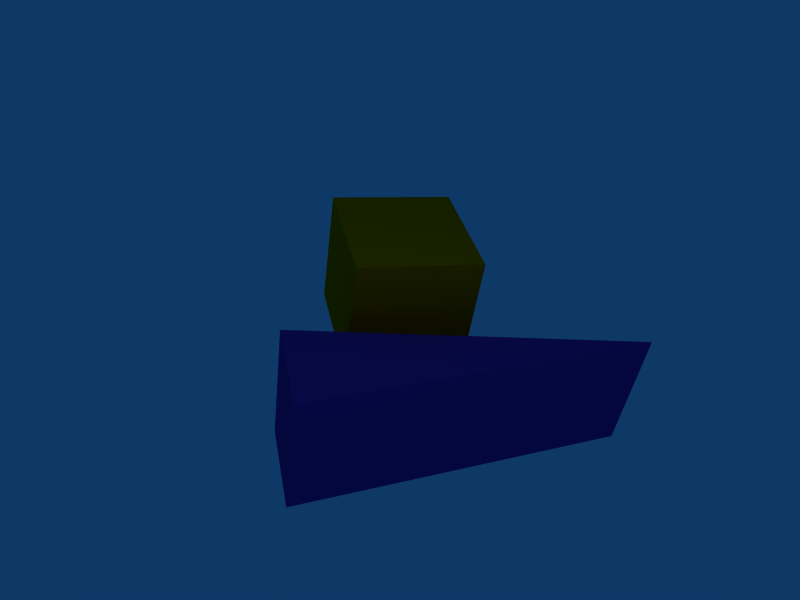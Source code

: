 # Source: axisCube.blend  (saved by Blender 2.48.1; exported with 4.5.12 LTS)
import bpy
from mathutils import Matrix  # noqa: F401  (used for matrix-valued properties, if any)

bpy.ops.wm.read_factory_settings(use_empty=True)
scene = bpy.context.scene
scene.name = 'Scene'

# ---- collections
col_collection_1 = bpy.data.collections.new('Collection 1'); scene.collection.children.link(col_collection_1)

# ---- materials (node trees are filled in below, after node groups)
mat_material_001 = bpy.data.materials.new('Material.001')
mat_material_001.alpha_threshold = 0.0
mat_material_001.preview_render_type = 'CUBE'
mat_material_001.diffuse_color = (1.0, 0.4935, 0.0, 1.0)
mat_material_001.roughness = 0.5
mat_material_001.line_color = (0.0, 0.0, 0.0, 1.0)
mat_material = bpy.data.materials.new('Material')
mat_material.alpha_threshold = 0.0
mat_material.preview_render_type = 'CUBE'
mat_material.diffuse_color = (0.2318, 0.1239, 0.5848, 1.0)
mat_material.roughness = 0.5
mat_material.line_color = (0.0, 0.0, 0.0, 1.0)

# ---- material node trees

# ---- world
world_world = bpy.data.worlds.new('World'); scene.world = world_world
world_world.color = (0.05656, 0.2208, 0.4)
world_world.use_sun_shadow = False
world_world.sun_shadow_jitter_overblur = 0.0
world_world.cycles.sampling_method = 'MANUAL'
world_world.cycles.sample_map_resolution = 256

# ---- cameras
cam_camera = bpy.data.cameras.new('Camera')
cam_camera.passepartout_alpha = 0.2
cam_camera.clip_end = 100.0
cam_camera.lens = 35.0
cam_camera.show_passepartout = False
cam_camera.show_safe_areas = True
cam_camera.dof.focus_distance = 0.0
cam_camera.dof.aperture_fstop = 128.0

# ---- lights
light_lamp = bpy.data.lights.new('Lamp', 'POINT')
light_lamp.transmission_factor = 0.0
light_lamp.energy = 100.0
light_lamp.shadow_buffer_clip_start = 0.5
light_lamp.shadow_soft_size = 1.0
light_lamp.shadow_maximum_resolution = 0.006
light_lamp.use_absolute_resolution = True
light_lamp.cycles.use_multiple_importance_sampling = False

# ---- meshes
me_cube_001 = bpy.data.meshes.new('Cube.001')
me_cube_001.from_pydata([(1.0, 1.0, -1.0), (1.0, -1.0, -1.0), (-1.0, -1.0, -1.0), (-1.0, 1.0, -1.0), (1.0, 1.0, 1.0), (1.0, -1.0, 1.0), (-1.0, -1.0, 1.0), (-1.0, 1.0, 1.0)], [], [(0, 1, 2, 3), (4, 7, 6, 5), (0, 4, 5, 1), (1, 5, 6, 2), (2, 6, 7, 3), (4, 0, 3, 7)])
_uv = me_cube_001.uv_layers.new(name='UVTex')
_uv.uv.foreach_set('vector', [0.0, 0.0, 1.0, 0.0, 1.0, 1.0, 0.0, 1.0, 0.0, 0.0, 1.0, 0.0, 1.0, 1.0, 0.0, 1.0, 0.0, 0.0, 1.0, 0.0, 1.0, 1.0, 0.0, 1.0, 0.0, 0.0, 1.0, 0.0, 1.0, 1.0, 0.0, 1.0, 0.0, 0.0, 1.0, 0.0, 1.0, 1.0, 0.0, 1.0, 0.0, 0.0, 1.0, 0.0, 1.0, 1.0, 0.0, 1.0])
me_cube_001.materials.append(mat_material_001)
me_cube_001.use_remesh_preserve_volume = False
me_cube_001.use_remesh_preserve_attributes = False
me_cube_001.use_mirror_vertex_groups = False
me_cube_001.update()
me_cube = bpy.data.meshes.new('Cube')
me_cube.from_pydata([(0.006381, 1.001, -1.05), (0.7389, -0.8598, -1.05), (-0.7389, -0.8598, -1.05), (-0.00638, 1.001, -1.05), (0.006381, 1.001, 1.05), (0.7389, -0.8598, 1.05), (-0.7389, -0.8598, 1.05), (-0.006381, 1.001, 1.05)], [], [(0, 1, 2, 3), (4, 7, 6, 5), (0, 4, 5, 1), (1, 5, 6, 2), (2, 6, 7, 3), (4, 0, 3, 7)])
me_cube.materials.append(mat_material)
me_cube.use_remesh_preserve_volume = False
me_cube.use_remesh_preserve_attributes = False
me_cube.use_mirror_vertex_groups = False
me_cube.update()

# ---- objects
ob_lamp = bpy.data.objects.new('Lamp', light_lamp)
ob_camera = bpy.data.objects.new('Camera', cam_camera)
ob_cube_001 = bpy.data.objects.new('Cube.001', me_cube_001)
ob_cube = bpy.data.objects.new('Cube', me_cube)

# ---- transforms, parenting, visibility, modifiers, constraints
ob_lamp.location = (3.185, -1.656, 6.363)
ob_lamp.lock_rotations_4d = False
ob_lamp.empty_display_type = 'ARROWS'
ob_lamp.lineart.crease_threshold = 0.0
ob_camera.location = (7.75, -3.871, 8.24)
ob_camera.rotation_euler = (0.9213, -0.133, -4.95)
ob_camera.scale = (0.6988, 0.6988, 0.6988)
ob_camera.lock_rotations_4d = False
ob_camera.empty_display_type = 'ARROWS'
ob_camera.lineart.crease_threshold = 0.0
ob_cube_001.location = (-2.182, -0.4714, 0.7669)
ob_cube_001.lock_rotations_4d = False
ob_cube_001.empty_display_type = 'ARROWS'
ob_cube_001.lineart.crease_threshold = 0.0
ob_cube.location = (0.0, 0.0, 0.0)
ob_cube.scale = (1.0, 3.018, 1.0)
ob_cube.lock_rotations_4d = False
ob_cube.empty_display_type = 'ARROWS'
ob_cube.color = (0.0, 0.0, 0.0, 1.0)
ob_cube.lineart.crease_threshold = 0.0

# ---- collection membership
col_collection_1.objects.link(ob_lamp)
col_collection_1.objects.link(ob_camera)
col_collection_1.objects.link(ob_cube_001)
col_collection_1.objects.link(ob_cube)

# ---- scene / render settings (as saved in the file)
scene.camera = ob_camera
scene.frame_start = 1; scene.frame_end = 250; scene.frame_set(1)
scene.render.engine = 'BLENDER_EEVEE_NEXT'
scene.render.image_settings.file_format = 'JPEG'
scene.render.image_settings.color_mode = 'RGB'
scene.render.image_settings.compression = 90
scene.render.resolution_x = 800
scene.render.resolution_y = 600
scene.render.pixel_aspect_x = 100.0
scene.render.pixel_aspect_y = 100.0
scene.render.fps = 25
scene.render.dither_intensity = 0.0
scene.render.use_compositing = False
scene.render.use_sequencer = False
scene.render.bake_margin = 2
scene.render.bake_bias = 0.0
scene.render.use_stamp_time = False
scene.render.use_stamp_date = False
scene.render.use_stamp_frame = False
scene.render.use_stamp_camera = False
scene.render.use_stamp_scene = False
scene.render.use_stamp_filename = False
scene.render.use_stamp_render_time = False
scene.render.stamp_font_size = 0
scene.cycles.use_denoising = False
scene.cycles.samples = 10
scene.cycles.sampling_pattern = 'TABULATED_SOBOL'
scene.cycles.light_sampling_threshold = 0.0
scene.cycles.use_adaptive_sampling = False
scene.cycles.use_light_tree = False
scene.cycles.blur_glossy = 0.0
scene.cycles.volume_bounces = 1
scene.cycles.pixel_filter_type = 'GAUSSIAN'
scene.cycles.sample_clamp_indirect = 0.0
scene.view_settings.view_transform = 'Raw'
bpy.context.view_layer.update()

